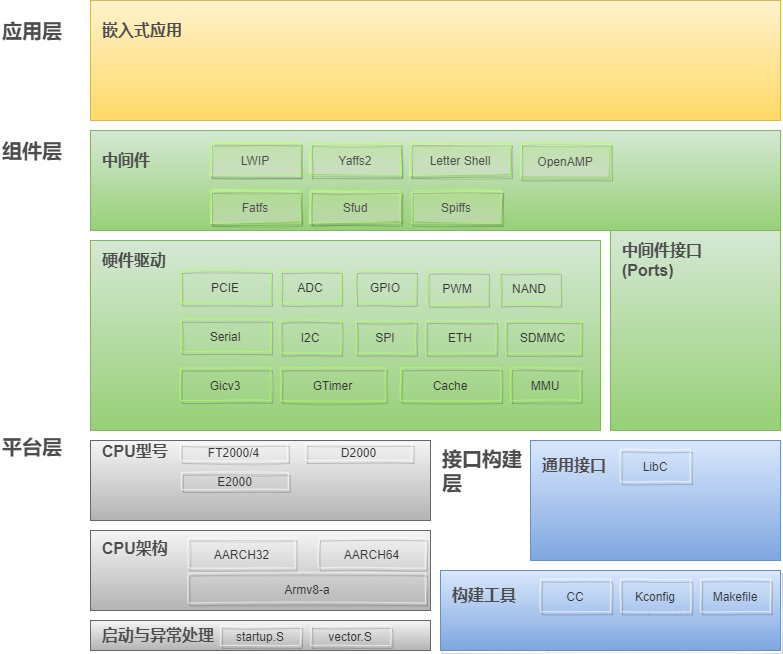

The diagram above was exported from draw.io. Its source (the exported page's mxGraphModel, read from the mxfile embedded in the PNG):
<mxGraphModel dx="565" dy="472" grid="1" gridSize="10" guides="1" tooltips="1" connect="1" arrows="1" fold="1" page="1" pageScale="1" pageWidth="827" pageHeight="1169" background="none" math="0" shadow="0">
  <root>
    <mxCell id="0" />
    <mxCell id="1" parent="0" />
    <mxCell id="2" value="" style="rounded=0;whiteSpace=wrap;html=1;gradientColor=#ffd966;fillColor=#fff2cc;strokeColor=#d6b656;labelPosition=center;verticalLabelPosition=top;align=center;verticalAlign=bottom;" parent="1" vertex="1">
      <mxGeometry x="110" y="120" width="690" height="120" as="geometry" />
    </mxCell>
    <mxCell id="5" value="" style="rounded=0;whiteSpace=wrap;html=1;gradientColor=#97d077;fillColor=#d5e8d4;strokeColor=#82b366;" parent="1" vertex="1">
      <mxGeometry x="110" y="250" width="690" height="100" as="geometry" />
    </mxCell>
    <mxCell id="8" value="&lt;font color=&quot;#4d4d4d&quot; size=&quot;1&quot;&gt;&lt;b style=&quot;font-size: 16px&quot;&gt;嵌入式应用&lt;/b&gt;&lt;/font&gt;" style="text;html=1;strokeColor=none;fillColor=none;align=left;verticalAlign=middle;whiteSpace=wrap;rounded=0;" parent="1" vertex="1">
      <mxGeometry x="120" y="140" width="90" height="20" as="geometry" />
    </mxCell>
    <mxCell id="11" value="&lt;font color=&quot;#4d4d4d&quot;&gt;&lt;span style=&quot;font-size: 16px&quot;&gt;&lt;b&gt;中间件&lt;/b&gt;&lt;/span&gt;&lt;/font&gt;" style="text;html=1;strokeColor=none;fillColor=none;align=left;verticalAlign=middle;whiteSpace=wrap;rounded=0;" parent="1" vertex="1">
      <mxGeometry x="120" y="270" width="80" height="20" as="geometry" />
    </mxCell>
    <mxCell id="12" value="" style="rounded=0;whiteSpace=wrap;html=1;gradientColor=#97d077;fillColor=#d5e8d4;strokeColor=#82b366;" parent="1" vertex="1">
      <mxGeometry x="110" y="360" width="510" height="190" as="geometry" />
    </mxCell>
    <mxCell id="13" value="" style="rounded=0;whiteSpace=wrap;html=1;gradientColor=#97d077;fillColor=#d5e8d4;strokeColor=#82b366;" parent="1" vertex="1">
      <mxGeometry x="630" y="350" width="170" height="200" as="geometry" />
    </mxCell>
    <mxCell id="14" value="&lt;font color=&quot;#4d4d4d&quot;&gt;&lt;span style=&quot;font-size: 16px&quot;&gt;&lt;b&gt;硬件驱动&lt;/b&gt;&lt;/span&gt;&lt;/font&gt;" style="text;html=1;strokeColor=none;fillColor=none;align=left;verticalAlign=middle;whiteSpace=wrap;rounded=0;" parent="1" vertex="1">
      <mxGeometry x="120" y="370" width="90" height="20" as="geometry" />
    </mxCell>
    <mxCell id="15" value="&lt;font color=&quot;#4d4d4d&quot;&gt;&lt;span style=&quot;font-size: 16px&quot;&gt;&lt;b&gt;中间件接口(Ports)&lt;/b&gt;&lt;/span&gt;&lt;/font&gt;" style="text;html=1;strokeColor=none;fillColor=none;align=left;verticalAlign=middle;whiteSpace=wrap;rounded=0;" parent="1" vertex="1">
      <mxGeometry x="640" y="370" width="90" height="20" as="geometry" />
    </mxCell>
    <mxCell id="20" value="&lt;font color=&quot;#4d4d4d&quot; size=&quot;1&quot;&gt;&lt;b style=&quot;font-size: 20px&quot;&gt;应用层&lt;/b&gt;&lt;/font&gt;" style="text;html=1;strokeColor=none;fillColor=none;align=left;verticalAlign=middle;whiteSpace=wrap;rounded=0;" parent="1" vertex="1">
      <mxGeometry x="20" y="140" width="90" height="20" as="geometry" />
    </mxCell>
    <mxCell id="22" value="&lt;font color=&quot;#4d4d4d&quot; size=&quot;1&quot;&gt;&lt;b style=&quot;font-size: 20px&quot;&gt;组件层&lt;/b&gt;&lt;/font&gt;" style="text;html=1;strokeColor=none;fillColor=none;align=left;verticalAlign=middle;whiteSpace=wrap;rounded=0;" parent="1" vertex="1">
      <mxGeometry x="20" y="260" width="90" height="20" as="geometry" />
    </mxCell>
    <mxCell id="34" value="&lt;font color=&quot;#4d4d4d&quot; style=&quot;font-size: 12px&quot;&gt;OpenAMP&lt;/font&gt;" style="rounded=0;whiteSpace=wrap;html=1;fontSize=18;strokeColor=#B3FF66;shadow=1;sketch=1;opacity=40;gradientColor=#ffffff;gradientDirection=south;fillStyle=auto;fillColor=#CCFF99;" parent="1" vertex="1">
      <mxGeometry x="540" y="262.5" width="90" height="35" as="geometry" />
    </mxCell>
    <mxCell id="35" value="&lt;font color=&quot;#4d4d4d&quot; style=&quot;font-size: 12px&quot;&gt;LWIP&lt;/font&gt;" style="rounded=0;whiteSpace=wrap;html=1;fontSize=18;strokeColor=#B3FF66;shadow=1;sketch=1;opacity=40;gradientColor=#ffffff;gradientDirection=south;fillStyle=auto;fillColor=#CCFF99;strokeWidth=1;" parent="1" vertex="1">
      <mxGeometry x="230" y="262.50176470588235" width="90" height="32.64705882352943" as="geometry" />
    </mxCell>
    <mxCell id="36" value="&lt;font color=&quot;#4d4d4d&quot; style=&quot;font-size: 12px&quot;&gt;Yaffs2&lt;/font&gt;" style="rounded=0;whiteSpace=wrap;html=1;fontSize=18;strokeColor=#B3FF66;shadow=1;sketch=1;opacity=40;gradientColor=#ffffff;gradientDirection=south;fillStyle=auto;fillColor=#CCFF99;" parent="1" vertex="1">
      <mxGeometry x="330" y="262.50176470588235" width="90" height="32.64705882352943" as="geometry" />
    </mxCell>
    <mxCell id="37" value="&lt;font color=&quot;#4d4d4d&quot; style=&quot;font-size: 12px&quot;&gt;Letter Shell&lt;/font&gt;" style="rounded=0;whiteSpace=wrap;html=1;fontSize=18;strokeColor=#B3FF66;shadow=1;sketch=1;opacity=40;gradientColor=#ffffff;gradientDirection=south;fillStyle=auto;fillColor=#CCFF99;" parent="1" vertex="1">
      <mxGeometry x="430" y="262.5" width="100" height="32.65" as="geometry" />
    </mxCell>
    <mxCell id="41" value="&lt;font color=&quot;#333333&quot; style=&quot;font-size: 12px&quot;&gt;Gicv3&lt;/font&gt;" style="rounded=0;whiteSpace=wrap;html=1;fontSize=18;strokeColor=#B3FF66;shadow=1;sketch=1;opacity=40;gradientColor=#ffffff;gradientDirection=south;fillStyle=auto;fillColor=none;" parent="1" vertex="1">
      <mxGeometry x="200" y="487.35" width="90" height="32.65" as="geometry" />
    </mxCell>
    <mxCell id="42" value="&lt;font color=&quot;#333333&quot; style=&quot;font-size: 12px&quot;&gt;Serial&lt;/font&gt;" style="rounded=0;whiteSpace=wrap;html=1;fontSize=18;strokeColor=#B3FF66;shadow=1;sketch=1;opacity=40;gradientColor=#ffffff;gradientDirection=south;fillStyle=auto;fillColor=none;" parent="1" vertex="1">
      <mxGeometry x="200" y="438.67176470588237" width="90" height="32.64705882352943" as="geometry" />
    </mxCell>
    <mxCell id="43" value="&lt;font color=&quot;#333333&quot; style=&quot;font-size: 12px&quot;&gt;PCIE&lt;/font&gt;" style="rounded=0;whiteSpace=wrap;html=1;fontSize=18;strokeColor=#B3FF66;shadow=1;sketch=1;opacity=40;gradientColor=#ffffff;gradientDirection=south;fillStyle=auto;fillColor=none;" parent="1" vertex="1">
      <mxGeometry x="200" y="390.00176470588235" width="90" height="32.64705882352943" as="geometry" />
    </mxCell>
    <mxCell id="44" value="" style="group;rounded=0;shadow=1;fontSize=18;verticalAlign=middle;gradientColor=#ffffff;gradientDirection=south;opacity=40;sketch=1;fillStyle=auto;" parent="1" vertex="1" connectable="0">
      <mxGeometry x="20" y="560" width="548.13" height="80" as="geometry" />
    </mxCell>
    <mxCell id="6" value="" style="rounded=0;whiteSpace=wrap;html=1;gradientColor=#b3b3b3;fillColor=#f5f5f5;strokeColor=#666666;" parent="44" vertex="1">
      <mxGeometry x="90" width="340" height="80" as="geometry" />
    </mxCell>
    <mxCell id="16" value="&lt;font color=&quot;#4d4d4d&quot;&gt;&lt;span style=&quot;font-size: 16px&quot;&gt;&lt;b&gt;CPU型号&lt;/b&gt;&lt;/span&gt;&lt;/font&gt;" style="text;html=1;strokeColor=none;fillColor=none;align=left;verticalAlign=middle;whiteSpace=wrap;rounded=0;" parent="44" vertex="1">
      <mxGeometry x="100.00091220068414" y="5.7142857142857135" width="90.00082098061573" height="11.428571428571427" as="geometry" />
    </mxCell>
    <mxCell id="23" value="&lt;font color=&quot;#4d4d4d&quot; size=&quot;1&quot;&gt;&lt;b style=&quot;font-size: 20px&quot;&gt;平台层&lt;/b&gt;&lt;/font&gt;" style="text;html=1;strokeColor=none;fillColor=none;align=left;verticalAlign=middle;whiteSpace=wrap;rounded=0;" parent="44" vertex="1">
      <mxGeometry width="90.00082098061573" height="11.428571428571427" as="geometry" />
    </mxCell>
    <mxCell id="58" value="&lt;font color=&quot;#333333&quot; style=&quot;font-size: 12px&quot;&gt;FT2000/4&lt;/font&gt;" style="rounded=0;whiteSpace=wrap;html=1;fontSize=18;shadow=1;sketch=1;opacity=40;gradientColor=#ffffff;gradientDirection=south;fillStyle=auto;fillColor=none;strokeColor=#FFFFFF;" parent="44" vertex="1">
      <mxGeometry x="180.00164196123146" y="2.8571428571428568" width="106.87597491448118" height="17.142857142857142" as="geometry" />
    </mxCell>
    <mxCell id="59" value="&lt;font color=&quot;#333333&quot; style=&quot;font-size: 12px&quot;&gt;D2000&lt;/font&gt;" style="rounded=0;whiteSpace=wrap;html=1;fontSize=18;strokeColor=#FFFFFF;shadow=1;sketch=1;opacity=40;gradientColor=#ffffff;gradientDirection=south;fillStyle=auto;fillColor=none;" parent="44" vertex="1">
      <mxGeometry x="304.6902793614595" y="2.8571428571428568" width="106.87597491448118" height="17.142857142857142" as="geometry" />
    </mxCell>
    <mxCell id="21" value="&lt;font color=&quot;#4d4d4d&quot; size=&quot;1&quot;&gt;&lt;b style=&quot;font-size: 20px&quot;&gt;接口构建层&lt;/b&gt;&lt;/font&gt;" style="text;html=1;strokeColor=none;fillColor=none;align=left;verticalAlign=middle;whiteSpace=wrap;rounded=0;" parent="44" vertex="1">
      <mxGeometry x="440" y="20.000000000000036" width="90" height="20" as="geometry" />
    </mxCell>
    <mxCell id="46" value="&lt;font color=&quot;#333333&quot; style=&quot;font-size: 12px&quot;&gt;GTimer&lt;/font&gt;" style="rounded=0;whiteSpace=wrap;html=1;fontSize=18;strokeColor=#B3FF66;shadow=1;sketch=1;opacity=40;gradientColor=#ffffff;gradientDirection=south;fillStyle=auto;fillColor=none;" parent="1" vertex="1">
      <mxGeometry x="300" y="487.35117647058826" width="105" height="32.64705882352943" as="geometry" />
    </mxCell>
    <mxCell id="47" value="&lt;font color=&quot;#333333&quot; style=&quot;font-size: 12px&quot;&gt;Cache&lt;/font&gt;" style="rounded=0;whiteSpace=wrap;html=1;fontSize=18;strokeColor=#B3FF66;shadow=1;sketch=1;opacity=40;gradientColor=#ffffff;gradientDirection=south;fillStyle=auto;fillColor=none;" parent="1" vertex="1">
      <mxGeometry x="420" y="487.35" width="100" height="32.65" as="geometry" />
    </mxCell>
    <mxCell id="48" value="&lt;font color=&quot;#333333&quot; style=&quot;font-size: 12px&quot;&gt;MMU&lt;/font&gt;" style="rounded=0;whiteSpace=wrap;html=1;fontSize=18;strokeColor=#B3FF66;shadow=1;sketch=1;opacity=40;gradientColor=#ffffff;gradientDirection=south;fillStyle=auto;fillColor=none;" parent="1" vertex="1">
      <mxGeometry x="530" y="487.35" width="70" height="32.65" as="geometry" />
    </mxCell>
    <mxCell id="50" value="&lt;font color=&quot;#333333&quot; style=&quot;font-size: 12px&quot;&gt;I2C&lt;/font&gt;" style="rounded=0;whiteSpace=wrap;html=1;fontSize=18;strokeColor=#B3FF66;shadow=1;sketch=1;opacity=40;gradientColor=#ffffff;gradientDirection=south;fillStyle=auto;fillColor=none;" parent="1" vertex="1">
      <mxGeometry x="300" y="440" width="60" height="32.65" as="geometry" />
    </mxCell>
    <mxCell id="51" value="&lt;font color=&quot;#333333&quot; style=&quot;font-size: 12px&quot;&gt;SPI&lt;/font&gt;" style="rounded=0;whiteSpace=wrap;html=1;fontSize=18;strokeColor=#B3FF66;shadow=1;sketch=1;opacity=40;gradientColor=#ffffff;gradientDirection=south;fillStyle=auto;fillColor=none;" parent="1" vertex="1">
      <mxGeometry x="375" y="440" width="60" height="32.65" as="geometry" />
    </mxCell>
    <mxCell id="52" value="&lt;font color=&quot;#333333&quot; style=&quot;font-size: 12px&quot;&gt;ETH&lt;br&gt;&lt;/font&gt;" style="rounded=0;whiteSpace=wrap;html=1;fontSize=18;strokeColor=#B3FF66;shadow=1;sketch=1;opacity=40;gradientColor=#ffffff;gradientDirection=south;fillStyle=auto;fillColor=none;" parent="1" vertex="1">
      <mxGeometry x="445" y="440.15" width="70" height="32.65" as="geometry" />
    </mxCell>
    <mxCell id="53" value="&lt;font color=&quot;#333333&quot; style=&quot;font-size: 12px&quot;&gt;SDMMC&lt;/font&gt;" style="rounded=0;whiteSpace=wrap;html=1;fontSize=18;strokeColor=#B3FF66;shadow=1;sketch=1;opacity=40;gradientColor=#ffffff;gradientDirection=south;fillStyle=auto;fillColor=none;" parent="1" vertex="1">
      <mxGeometry x="525" y="440.15" width="75" height="32.65" as="geometry" />
    </mxCell>
    <mxCell id="54" value="&lt;font color=&quot;#333333&quot; style=&quot;font-size: 12px&quot;&gt;GPIO&lt;/font&gt;" style="rounded=0;whiteSpace=wrap;html=1;fontSize=18;strokeColor=#B3FF66;shadow=1;sketch=1;opacity=40;gradientColor=#ffffff;gradientDirection=south;fillStyle=auto;fillColor=none;" parent="1" vertex="1">
      <mxGeometry x="375" y="390" width="60" height="32.65" as="geometry" />
    </mxCell>
    <mxCell id="55" value="&lt;font color=&quot;#333333&quot; style=&quot;font-size: 12px&quot;&gt;ADC&lt;/font&gt;" style="rounded=0;whiteSpace=wrap;html=1;fontSize=18;strokeColor=#B3FF66;shadow=1;sketch=1;opacity=40;gradientColor=#ffffff;gradientDirection=south;fillStyle=auto;fillColor=none;" parent="1" vertex="1">
      <mxGeometry x="300" y="390" width="60" height="32.65" as="geometry" />
    </mxCell>
    <mxCell id="7" value="" style="rounded=0;whiteSpace=wrap;html=1;gradientColor=#b3b3b3;fillColor=#f5f5f5;strokeColor=#666666;" parent="1" vertex="1">
      <mxGeometry x="110" y="740" width="340" height="30" as="geometry" />
    </mxCell>
    <mxCell id="17" value="&lt;font color=&quot;#4d4d4d&quot;&gt;&lt;span style=&quot;font-size: 16px&quot;&gt;&lt;b&gt;启动与异常处理&lt;/b&gt;&lt;/span&gt;&lt;/font&gt;" style="text;html=1;strokeColor=none;fillColor=none;align=left;verticalAlign=middle;whiteSpace=wrap;rounded=0;" parent="1" vertex="1">
      <mxGeometry x="120" y="745" width="120" height="20" as="geometry" />
    </mxCell>
    <mxCell id="18" value="" style="rounded=0;whiteSpace=wrap;html=1;gradientColor=#b3b3b3;fillColor=#f5f5f5;strokeColor=#666666;" parent="1" vertex="1">
      <mxGeometry x="110" y="650" width="340" height="80" as="geometry" />
    </mxCell>
    <mxCell id="19" value="&lt;font color=&quot;#4d4d4d&quot;&gt;&lt;span style=&quot;font-size: 16px&quot;&gt;&lt;b&gt;CPU架构&lt;/b&gt;&lt;/span&gt;&lt;/font&gt;" style="text;html=1;strokeColor=none;fillColor=none;align=left;verticalAlign=middle;whiteSpace=wrap;rounded=0;" parent="1" vertex="1">
      <mxGeometry x="120" y="657.5" width="90" height="20" as="geometry" />
    </mxCell>
    <mxCell id="33" value="" style="group;rounded=0;shadow=1;fontSize=18;verticalAlign=middle;strokeColor=#FFFFFF;gradientColor=#ffffff;gradientDirection=south;opacity=40;sketch=1;fillStyle=auto;" parent="1" vertex="1" connectable="0">
      <mxGeometry x="460" y="690" width="340" height="80" as="geometry" />
    </mxCell>
    <mxCell id="4" value="" style="rounded=0;whiteSpace=wrap;html=1;gradientColor=#7ea6e0;fillColor=#dae8fc;strokeColor=#6c8ebf;" parent="33" vertex="1">
      <mxGeometry width="340" height="80" as="geometry" />
    </mxCell>
    <mxCell id="10" value="&lt;font color=&quot;#4d4d4d&quot; size=&quot;1&quot;&gt;&lt;b style=&quot;font-size: 16px&quot;&gt;构建工具&lt;/b&gt;&lt;/font&gt;" style="text;html=1;strokeColor=none;fillColor=none;align=left;verticalAlign=middle;whiteSpace=wrap;rounded=0;" parent="33" vertex="1">
      <mxGeometry x="10" y="15.000000000000057" width="70" height="20" as="geometry" />
    </mxCell>
    <mxCell id="27" value="&lt;font color=&quot;#333333&quot; style=&quot;font-size: 12px&quot;&gt;CC&lt;/font&gt;" style="rounded=0;whiteSpace=wrap;html=1;fontSize=18;strokeColor=#FFFFFF;shadow=1;sketch=1;opacity=40;gradientColor=#ffffff;gradientDirection=south;fillStyle=auto;fillColor=none;" parent="33" vertex="1">
      <mxGeometry x="100" y="8.670000000000073" width="70" height="32.65" as="geometry" />
    </mxCell>
    <mxCell id="28" value="&lt;font color=&quot;#333333&quot; style=&quot;font-size: 12px&quot;&gt;Kconfig&lt;/font&gt;" style="rounded=0;whiteSpace=wrap;html=1;fontSize=18;strokeColor=#FFFFFF;shadow=1;sketch=1;opacity=40;gradientColor=#ffffff;gradientDirection=south;fillStyle=auto;fillColor=none;" parent="33" vertex="1">
      <mxGeometry x="180" y="8.670000000000073" width="70" height="32.65" as="geometry" />
    </mxCell>
    <mxCell id="30" value="&lt;font color=&quot;#333333&quot; style=&quot;font-size: 12px&quot;&gt;Makefile&lt;/font&gt;" style="rounded=0;whiteSpace=wrap;html=1;fontSize=18;strokeColor=#FFFFFF;shadow=1;sketch=1;opacity=40;gradientColor=#ffffff;gradientDirection=south;fillStyle=auto;fillColor=none;" parent="33" vertex="1">
      <mxGeometry x="260" y="8.670000000000073" width="70" height="32.65" as="geometry" />
    </mxCell>
    <mxCell id="3" value="" style="rounded=0;whiteSpace=wrap;html=1;gradientColor=#7ea6e0;fillColor=#dae8fc;strokeColor=#6c8ebf;" parent="1" vertex="1">
      <mxGeometry x="550" y="560" width="250" height="120" as="geometry" />
    </mxCell>
    <mxCell id="9" value="&lt;font color=&quot;#4d4d4d&quot; size=&quot;1&quot;&gt;&lt;b style=&quot;font-size: 16px&quot;&gt;通用接口&lt;/b&gt;&lt;/font&gt;" style="text;html=1;strokeColor=none;fillColor=none;align=left;verticalAlign=middle;whiteSpace=wrap;rounded=0;" parent="1" vertex="1">
      <mxGeometry x="560" y="575" width="70" height="20" as="geometry" />
    </mxCell>
    <mxCell id="24" value="&lt;font color=&quot;#333333&quot; style=&quot;font-size: 12px&quot;&gt;LibC&lt;/font&gt;" style="rounded=0;whiteSpace=wrap;html=1;fontSize=18;strokeColor=#FFFFFF;shadow=1;sketch=1;opacity=40;gradientColor=#ffffff;gradientDirection=south;fillStyle=auto;fillColor=none;" parent="1" vertex="1">
      <mxGeometry x="640" y="568.6700000000001" width="70" height="32.65" as="geometry" />
    </mxCell>
    <mxCell id="61" value="&lt;font color=&quot;#333333&quot; style=&quot;font-size: 12px&quot;&gt;Armv8-a&lt;/font&gt;" style="rounded=0;whiteSpace=wrap;html=1;fontSize=18;strokeColor=#FFFFFF;shadow=1;sketch=1;opacity=40;gradientColor=#ffffff;gradientDirection=south;fillStyle=auto;fillColor=none;" parent="1" vertex="1">
      <mxGeometry x="207.5" y="692.5" width="237.5" height="30" as="geometry" />
    </mxCell>
    <mxCell id="62" value="&lt;font color=&quot;#333333&quot; style=&quot;font-size: 12px&quot;&gt;AARCH64&lt;/font&gt;" style="rounded=0;whiteSpace=wrap;html=1;fontSize=18;strokeColor=#FFFFFF;shadow=1;sketch=1;opacity=40;gradientColor=#ffffff;gradientDirection=south;fillStyle=auto;fillColor=none;" parent="1" vertex="1">
      <mxGeometry x="338.125" y="657.5" width="106.875" height="30" as="geometry" />
    </mxCell>
    <mxCell id="63" value="&lt;font color=&quot;#333333&quot; style=&quot;font-size: 12px&quot;&gt;AARCH32&lt;/font&gt;" style="rounded=0;whiteSpace=wrap;html=1;fontSize=18;strokeColor=#FFFFFF;shadow=1;sketch=1;opacity=40;gradientColor=#ffffff;gradientDirection=south;fillStyle=auto;fillColor=none;" parent="1" vertex="1">
      <mxGeometry x="207.5" y="657.5" width="106.875" height="30" as="geometry" />
    </mxCell>
    <mxCell id="64" value="&lt;font color=&quot;#333333&quot; style=&quot;font-size: 12px&quot;&gt;startup.S&lt;/font&gt;" style="rounded=0;whiteSpace=wrap;html=1;fontSize=18;strokeColor=#FFFFFF;shadow=1;sketch=1;opacity=40;gradientColor=#ffffff;gradientDirection=south;fillStyle=auto;fillColor=none;" parent="1" vertex="1">
      <mxGeometry x="240" y="745" width="80" height="20" as="geometry" />
    </mxCell>
    <mxCell id="65" value="&lt;font color=&quot;#333333&quot; style=&quot;font-size: 12px&quot;&gt;vector.S&lt;/font&gt;" style="rounded=0;whiteSpace=wrap;html=1;fontSize=18;strokeColor=#FFFFFF;shadow=1;sketch=1;opacity=40;gradientColor=#ffffff;gradientDirection=south;fillStyle=auto;fillColor=none;" parent="1" vertex="1">
      <mxGeometry x="330" y="745" width="80" height="20" as="geometry" />
    </mxCell>
    <mxCell id="66" value="&lt;font color=&quot;#333333&quot;&gt;&lt;span style=&quot;font-size: 12px&quot;&gt;E2000&lt;/span&gt;&lt;/font&gt;" style="rounded=0;whiteSpace=wrap;html=1;fontSize=18;shadow=1;sketch=1;opacity=40;gradientColor=#ffffff;gradientDirection=south;fillStyle=auto;fillColor=none;strokeColor=#FFFFFF;" vertex="1" parent="1">
      <mxGeometry x="201.00164196123146" y="591.8571428571429" width="106.87597491448118" height="17.142857142857142" as="geometry" />
    </mxCell>
    <mxCell id="67" value="&lt;font color=&quot;#333333&quot;&gt;&lt;span style=&quot;font-size: 12px&quot;&gt;PWM&lt;/span&gt;&lt;/font&gt;" style="rounded=0;whiteSpace=wrap;html=1;fontSize=18;strokeColor=#B3FF66;shadow=1;sketch=1;opacity=40;gradientColor=#ffffff;gradientDirection=south;fillStyle=auto;fillColor=none;" vertex="1" parent="1">
      <mxGeometry x="447" y="391" width="60" height="32.65" as="geometry" />
    </mxCell>
    <mxCell id="68" value="&lt;font color=&quot;#333333&quot;&gt;&lt;span style=&quot;font-size: 12px&quot;&gt;NAND&lt;/span&gt;&lt;/font&gt;" style="rounded=0;whiteSpace=wrap;html=1;fontSize=18;strokeColor=#B3FF66;shadow=1;sketch=1;opacity=40;gradientColor=#ffffff;gradientDirection=south;fillStyle=auto;fillColor=none;" vertex="1" parent="1">
      <mxGeometry x="519" y="391" width="60" height="32.65" as="geometry" />
    </mxCell>
    <mxCell id="69" value="&lt;font color=&quot;#4d4d4d&quot;&gt;&lt;span style=&quot;font-size: 12px&quot;&gt;Fatfs&lt;/span&gt;&lt;/font&gt;" style="rounded=0;whiteSpace=wrap;html=1;fontSize=18;strokeColor=#B3FF66;shadow=1;sketch=1;opacity=40;gradientColor=#ffffff;gradientDirection=south;fillStyle=auto;fillColor=#CCFF99;strokeWidth=1;" vertex="1" parent="1">
      <mxGeometry x="230" y="310.00176470588235" width="90" height="32.64705882352943" as="geometry" />
    </mxCell>
    <mxCell id="70" value="&lt;font color=&quot;#4d4d4d&quot; style=&quot;font-size: 12px&quot;&gt;Sfud&lt;/font&gt;" style="rounded=0;whiteSpace=wrap;html=1;fontSize=18;strokeColor=#B3FF66;shadow=1;sketch=1;opacity=40;gradientColor=#ffffff;gradientDirection=south;fillStyle=auto;fillColor=#CCFF99;strokeWidth=1;" vertex="1" parent="1">
      <mxGeometry x="330" y="310.00176470588235" width="90" height="32.64705882352943" as="geometry" />
    </mxCell>
    <mxCell id="71" value="&lt;font color=&quot;#4d4d4d&quot; style=&quot;font-size: 12px&quot;&gt;Spiffs&lt;/font&gt;" style="rounded=0;whiteSpace=wrap;html=1;fontSize=18;strokeColor=#B3FF66;shadow=1;sketch=1;opacity=40;gradientColor=#ffffff;gradientDirection=south;fillStyle=auto;fillColor=#CCFF99;strokeWidth=1;" vertex="1" parent="1">
      <mxGeometry x="431" y="310.00176470588235" width="90" height="32.64705882352943" as="geometry" />
    </mxCell>
  </root>
</mxGraphModel>